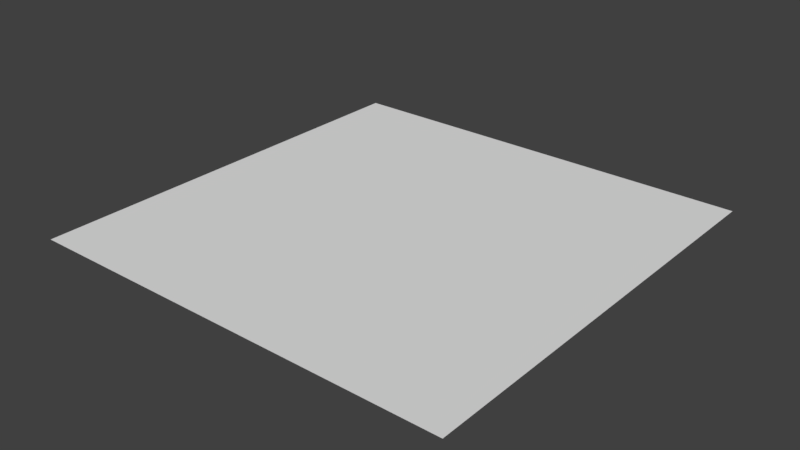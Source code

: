 # Source: Simple_Section_floor.blend  (saved by Blender 2.79.0; exported with 4.5.12 LTS)
import bpy
from mathutils import Matrix  # noqa: F401  (used for matrix-valued properties, if any)

bpy.ops.wm.read_factory_settings(use_empty=True)
scene = bpy.context.scene
scene.name = 'Scene'

# ---- collections
col_collection_1 = bpy.data.collections.new('Collection 1'); scene.collection.children.link(col_collection_1)

# ---- materials (node trees are filled in below, after node groups)
mat_simple_section_floor = bpy.data.materials.new('simple_section_floor')
mat_simple_section_floor.alpha_threshold = 0.0
mat_simple_section_floor.roughness = 0.5

# ---- node groups
ng_auto_smooth = bpy.data.node_groups.new('Auto Smooth', 'GeometryNodeTree')
_s = ng_auto_smooth.interface.new_socket(name='Geometry', in_out='OUTPUT', socket_type='NodeSocketGeometry')
_s = ng_auto_smooth.interface.new_socket(name='Geometry', in_out='INPUT', socket_type='NodeSocketGeometry')
_s = ng_auto_smooth.interface.new_socket(name='Angle', in_out='INPUT', socket_type='NodeSocketFloat')
_s.subtype = 'ANGLE'
_s.min_value = 0.0
_s.max_value = 3.142
ng_auto_smooth.is_modifier = True
_N = ng_auto_smooth.nodes; _L = ng_auto_smooth.links
n0 = _N.new('NodeGroupOutput'); n0.name = 'Group Output'; n0.location = (480, -100)
n1 = _N.new('NodeGroupInput'); n1.name = 'Group Input'; n1.location = (-420, -300)
n2 = _N.new('NodeGroupInput'); n2.name = 'Group Input.001'; n2.location = (-60, -100)
n3 = _N.new('GeometryNodeSetShadeSmooth'); n3.name = 'Set Shade Smooth'; n3.location = (120, -100)
n3.domain = 'EDGE'
n4 = _N.new('GeometryNodeSetShadeSmooth'); n4.name = 'Set Shade Smooth.001'; n4.location = (300, -100)
n5 = _N.new('GeometryNodeInputMeshEdgeAngle'); n5.name = 'Edge Angle'; n5.location = (-420, -220)
n6 = _N.new('GeometryNodeInputEdgeSmooth'); n6.name = 'Is Edge Smooth'; n6.location = (-60, -160)
n7 = _N.new('GeometryNodeInputShadeSmooth'); n7.name = 'Is Face Smooth'; n7.location = (-240, -340)
n8 = _N.new('FunctionNodeBooleanMath'); n8.name = 'Boolean Math'; n8.location = (-60, -220)
n9 = _N.new('FunctionNodeCompare'); n9.name = 'Compare'; n9.location = (-240, -180)
n9.operation = 'LESS_EQUAL'
_L.new(n5.outputs[0], n9.inputs[0])
_L.new(n4.outputs[0], n0.inputs[0])
_L.new(n1.outputs[1], n9.inputs[1])
_L.new(n9.outputs[0], n8.inputs[0])
_L.new(n7.outputs[0], n8.inputs[1])
_L.new(n2.outputs[0], n3.inputs[0])
_L.new(n6.outputs[0], n3.inputs[1])
_L.new(n3.outputs[0], n4.inputs[0])
_L.new(n8.outputs[0], n3.inputs[2])
n0.is_active_output = True

# ---- material node trees
mat_simple_section_floor.use_nodes = True; mat_simple_section_floor.node_tree.nodes.clear()
_N = mat_simple_section_floor.node_tree.nodes; _L = mat_simple_section_floor.node_tree.links
n0 = _N.new('ShaderNodeOutputMaterial'); n0.name = 'Material Output'; n0.location = (300, 300)
n1 = _N.new('ShaderNodeBsdfDiffuse'); n1.name = 'Diffuse BSDF'; n1.location = (10, 300)
_L.new(n1.outputs[0], n0.inputs[0])
n0.is_active_output = True

# ---- world
world_world = bpy.data.worlds.new('World'); scene.world = world_world
world_world.color = (0.05088, 0.05088, 0.05088)
world_world.use_sun_shadow = False
world_world.sun_shadow_jitter_overblur = 0.0
world_world.cycles.sampling_method = 'MANUAL'

# ---- meshes
me_cube_019 = bpy.data.meshes.new('Cube.019')
me_cube_019.from_pydata([(6.0, 0.0, 5.821e-11), (0.0, 0.0, 5.821e-11), (0.0, 6.0, 1.587e-11), (6.0, 6.0, 1.587e-11)], [], [(2, 1, 0, 3)])
me_cube_019.polygons.foreach_set('use_smooth', [True] * 1)
_uv = me_cube_019.uv_layers.new(name='UVMap')
_uv.uv.foreach_set('vector', [0.01184, 0.7201, 0.01184, 0.01577, 0.7381, 0.01577, 0.7381, 0.7201])
me_cube_019.materials.append(mat_simple_section_floor)
me_cube_019.use_remesh_preserve_volume = False
me_cube_019.use_remesh_preserve_attributes = False
me_cube_019.use_mirror_vertex_groups = False
me_cube_019.update()

# ---- objects
ob_simple_section_floor_low = bpy.data.objects.new('Simple_section_floor_low', me_cube_019)

# ---- transforms, parenting, visibility, modifiers, constraints
ob_simple_section_floor_low.location = (0.0, 0.0, 0.0)
ob_simple_section_floor_low.lineart.crease_threshold = 0.0
_m = ob_simple_section_floor_low.modifiers.new('Auto Smooth', 'NODES')
_m.node_group = ng_auto_smooth
_gi = [s.identifier for s in ng_auto_smooth.interface.items_tree if s.item_type == 'SOCKET' and s.in_out == 'INPUT']
_m[_gi[1]] = 3.142  # Angle

# ---- collection membership
col_collection_1.objects.link(ob_simple_section_floor_low)

# ---- scene / render settings (as saved in the file)
scene.frame_start = 1; scene.frame_end = 250; scene.frame_set(2)
scene.render.engine = 'CYCLES'
scene.render.resolution_percentage = 50
scene.render.dither_intensity = 0.0
scene.cycles.samples = 50
scene.cycles.sampling_pattern = 'TABULATED_SOBOL'
scene.cycles.use_adaptive_sampling = False
scene.cycles.use_light_tree = False
scene.cycles.caustics_reflective = False
scene.cycles.caustics_refractive = False
scene.cycles.blur_glossy = 0.0
scene.cycles.max_bounces = 4
scene.cycles.diffuse_bounces = 2
scene.cycles.glossy_bounces = 2
scene.cycles.transmission_bounces = 4
scene.cycles.transparent_max_bounces = 4
scene.cycles.sample_clamp_indirect = 0.0
scene.view_settings.view_transform = 'Standard'
bpy.context.view_layer.update()

# ---- added for rendering (the .blend has no active camera and no usable light): camera, sun
cam_auto = bpy.data.cameras.new('AutoCamera')
cam_auto.lens = 50.0
cam_auto.sensor_width = 36.0
cam_auto.clip_end = 1000.0
ob_auto_camera = bpy.data.objects.new('AutoCamera', cam_auto)
scene.collection.objects.link(ob_auto_camera)
ob_auto_camera.location = (10.8508, -6.42095, 6.28063)
ob_auto_camera.rotation_euler = (1.09748, -7.21219e-08, 0.694738)
scene.camera = ob_auto_camera
light_auto_sun = bpy.data.lights.new('AutoSun', 'SUN')
light_auto_sun.energy = 3.0
light_auto_sun.angle = 0.0523599
ob_auto_sun = bpy.data.objects.new('AutoSun', light_auto_sun)
scene.collection.objects.link(ob_auto_sun)
ob_auto_sun.rotation_euler = (0.872665, 0.174533, 0.523599)
bpy.context.view_layer.update()
